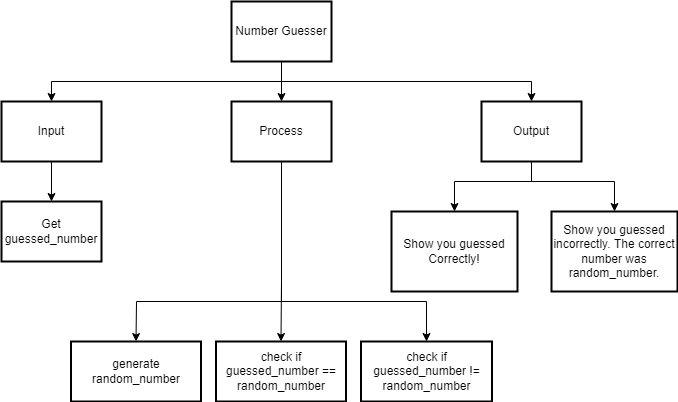

The diagram above was exported from draw.io. Its source (the exported page's mxGraphModel, read from the mxfile embedded in the PNG):
<mxGraphModel dx="1202" dy="791" grid="1" gridSize="10" guides="1" tooltips="1" connect="1" arrows="1" fold="1" page="1" pageScale="1" pageWidth="827" pageHeight="1169" math="0" shadow="0">
  <root>
    <mxCell id="0" />
    <mxCell id="1" parent="0" />
    <mxCell id="14" style="edgeStyle=none;rounded=0;html=1;exitX=0.5;exitY=1;exitDx=0;exitDy=0;entryX=0.5;entryY=0;entryDx=0;entryDy=0;" parent="1" source="2" target="8" edge="1">
      <mxGeometry relative="1" as="geometry">
        <Array as="points">
          <mxPoint x="340" y="300" />
        </Array>
      </mxGeometry>
    </mxCell>
    <mxCell id="15" style="edgeStyle=none;rounded=0;html=1;exitX=0.5;exitY=1;exitDx=0;exitDy=0;entryX=0.5;entryY=0;entryDx=0;entryDy=0;" parent="1" source="2" target="9" edge="1">
      <mxGeometry relative="1" as="geometry">
        <Array as="points">
          <mxPoint x="340" y="320" />
          <mxPoint x="485" y="320" />
        </Array>
      </mxGeometry>
    </mxCell>
    <mxCell id="18" style="edgeStyle=none;html=1;exitX=0.5;exitY=1;exitDx=0;exitDy=0;entryX=0.5;entryY=0;entryDx=0;entryDy=0;rounded=0;" parent="1" source="2" target="17" edge="1">
      <mxGeometry relative="1" as="geometry">
        <Array as="points">
          <mxPoint x="340" y="320" />
          <mxPoint x="195" y="320" />
        </Array>
      </mxGeometry>
    </mxCell>
    <mxCell id="2" value="Process" style="rounded=0;whiteSpace=wrap;html=1;absoluteArcSize=1;arcSize=14;strokeWidth=2;" parent="1" vertex="1">
      <mxGeometry x="290" y="120" width="100" height="60" as="geometry" />
    </mxCell>
    <mxCell id="10" style="edgeStyle=none;html=1;exitX=0.5;exitY=1;exitDx=0;exitDy=0;entryX=0.5;entryY=0;entryDx=0;entryDy=0;rounded=0;" parent="1" source="3" target="4" edge="1">
      <mxGeometry relative="1" as="geometry">
        <Array as="points">
          <mxPoint x="340" y="100" />
          <mxPoint x="110" y="100" />
        </Array>
      </mxGeometry>
    </mxCell>
    <mxCell id="11" style="edgeStyle=none;rounded=0;html=1;exitX=0.5;exitY=1;exitDx=0;exitDy=0;entryX=0.5;entryY=0;entryDx=0;entryDy=0;" parent="1" source="3" target="2" edge="1">
      <mxGeometry relative="1" as="geometry" />
    </mxCell>
    <mxCell id="12" style="edgeStyle=none;rounded=0;html=1;exitX=0.5;exitY=1;exitDx=0;exitDy=0;entryX=0.5;entryY=0;entryDx=0;entryDy=0;" parent="1" source="3" target="5" edge="1">
      <mxGeometry relative="1" as="geometry">
        <Array as="points">
          <mxPoint x="340" y="100" />
          <mxPoint x="590" y="100" />
        </Array>
      </mxGeometry>
    </mxCell>
    <mxCell id="3" value="Number Guesser" style="rounded=0;whiteSpace=wrap;html=1;absoluteArcSize=1;arcSize=14;strokeWidth=2;" parent="1" vertex="1">
      <mxGeometry x="290" y="20" width="100" height="60" as="geometry" />
    </mxCell>
    <mxCell id="13" style="edgeStyle=none;rounded=0;html=1;exitX=0.5;exitY=1;exitDx=0;exitDy=0;entryX=0.5;entryY=0;entryDx=0;entryDy=0;" parent="1" source="4" target="6" edge="1">
      <mxGeometry relative="1" as="geometry" />
    </mxCell>
    <mxCell id="4" value="Input" style="rounded=0;whiteSpace=wrap;html=1;absoluteArcSize=1;arcSize=14;strokeWidth=2;" parent="1" vertex="1">
      <mxGeometry x="60" y="120" width="100" height="60" as="geometry" />
    </mxCell>
    <mxCell id="16" style="edgeStyle=none;rounded=0;html=1;entryX=0.5;entryY=0;entryDx=0;entryDy=0;" parent="1" source="5" target="7" edge="1">
      <mxGeometry relative="1" as="geometry">
        <Array as="points">
          <mxPoint x="590" y="200" />
          <mxPoint x="513" y="200" />
        </Array>
      </mxGeometry>
    </mxCell>
    <mxCell id="21" style="edgeStyle=none;rounded=0;html=1;exitX=0.5;exitY=1;exitDx=0;exitDy=0;entryX=0.5;entryY=0;entryDx=0;entryDy=0;" parent="1" source="5" target="20" edge="1">
      <mxGeometry relative="1" as="geometry">
        <Array as="points">
          <mxPoint x="590" y="200" />
          <mxPoint x="673" y="200" />
        </Array>
      </mxGeometry>
    </mxCell>
    <mxCell id="5" value="Output" style="rounded=0;whiteSpace=wrap;html=1;absoluteArcSize=1;arcSize=14;strokeWidth=2;" parent="1" vertex="1">
      <mxGeometry x="540" y="120" width="100" height="60" as="geometry" />
    </mxCell>
    <mxCell id="6" value="Get guessed_number" style="rounded=0;whiteSpace=wrap;html=1;absoluteArcSize=1;arcSize=14;strokeWidth=2;" parent="1" vertex="1">
      <mxGeometry x="60" y="220" width="100" height="60" as="geometry" />
    </mxCell>
    <mxCell id="7" value="Show you guessed Correctly!" style="rounded=0;whiteSpace=wrap;html=1;absoluteArcSize=1;arcSize=14;strokeWidth=2;" parent="1" vertex="1">
      <mxGeometry x="450" y="230" width="126" height="80" as="geometry" />
    </mxCell>
    <mxCell id="8" value="check if guessed_number == random_number" style="rounded=0;whiteSpace=wrap;html=1;absoluteArcSize=1;arcSize=14;strokeWidth=2;" parent="1" vertex="1">
      <mxGeometry x="274.5" y="360" width="130" height="60" as="geometry" />
    </mxCell>
    <mxCell id="9" value="check if guessed_number != random_number" style="rounded=0;whiteSpace=wrap;html=1;absoluteArcSize=1;arcSize=14;strokeWidth=2;" parent="1" vertex="1">
      <mxGeometry x="419.5" y="360" width="131" height="60" as="geometry" />
    </mxCell>
    <mxCell id="17" value="generate random_number" style="rounded=0;whiteSpace=wrap;html=1;absoluteArcSize=1;arcSize=14;strokeWidth=2;" parent="1" vertex="1">
      <mxGeometry x="129.5" y="360" width="130" height="60" as="geometry" />
    </mxCell>
    <mxCell id="20" value="Show you guessed incorrectly. The correct number was random_number." style="rounded=0;whiteSpace=wrap;html=1;absoluteArcSize=1;arcSize=14;strokeWidth=2;" parent="1" vertex="1">
      <mxGeometry x="610" y="230" width="126" height="80" as="geometry" />
    </mxCell>
  </root>
</mxGraphModel>